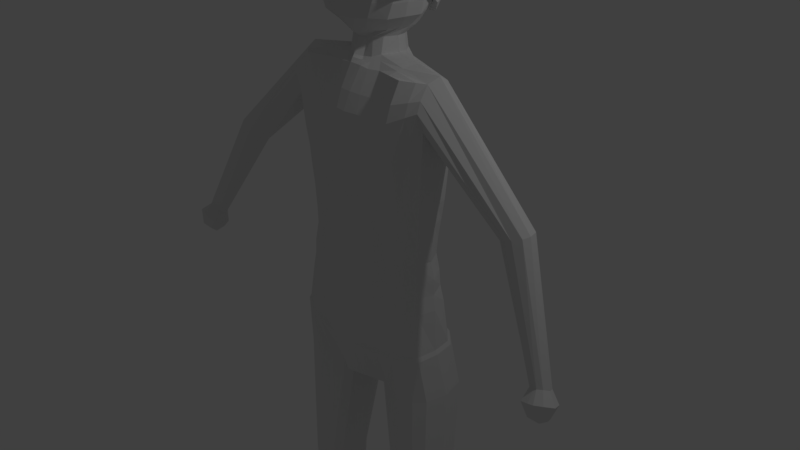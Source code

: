# Source: character.blend  (saved by Blender 2.79.0; exported with 4.5.12 LTS)
import bpy
from mathutils import Matrix  # noqa: F401  (used for matrix-valued properties, if any)

bpy.ops.wm.read_factory_settings(use_empty=True)
scene = bpy.context.scene
scene.name = 'Scene'

# ---- collections
col_collection_1 = bpy.data.collections.new('Collection 1'); scene.collection.children.link(col_collection_1)

# ---- materials (node trees are filled in below, after node groups)
mat_material = bpy.data.materials.new('Material')
mat_material.alpha_threshold = 0.0
mat_material.use_transparent_shadow = False
mat_material.roughness = 0.5
mat_material.line_color = (0.0, 0.0, 0.0, 1.0)

# ---- material node trees

# ---- world
world_world = bpy.data.worlds.new('World'); scene.world = world_world
world_world.color = (0.05088, 0.05088, 0.05088)
world_world.use_sun_shadow = False
world_world.sun_shadow_jitter_overblur = 0.0
world_world.cycles.sampling_method = 'MANUAL'

# ---- cameras
cam_camera = bpy.data.cameras.new('Camera')
cam_camera.clip_end = 100.0
cam_camera.lens = 35.0
cam_camera.sensor_width = 32.0
cam_camera.sensor_height = 18.0
cam_camera.ortho_scale = 7.314
cam_camera.dof.focus_distance = 0.0
cam_camera.dof.aperture_fstop = 128.0

# ---- lights
light_lamp = bpy.data.lights.new('Lamp', 'POINT')
light_lamp.transmission_factor = 0.0
light_lamp.cutoff_distance = 30.0
light_lamp.energy = 100.0
light_lamp.shadow_buffer_clip_start = 1.001
light_lamp.shadow_soft_size = 0.1
light_lamp.shadow_maximum_resolution = 0.006
light_lamp.use_absolute_resolution = True

# ---- meshes
me_cube = bpy.data.meshes.new('Cube')
me_cube.from_pydata([(0.8694, 0.5712, -0.9683), (0.7722, -0.3211, -1.037), (0.0, -0.2268, 2.569), (0.0, 0.5566, 2.596), (0.8551, 0.3898, 1.029), (0.763, -0.2197, 0.9709), (0.7989, -0.2246, 2.524), (0.9058, 0.3746, 2.435), (0.0, 0.6892, -0.9729), (0.0, -0.4952, -1.0), (0.0, 0.5598, 1.0), (0.0, -0.3568, 1.0), (0.8758, 0.4013, 1.68), (0.0, -0.4952, 1.639), (0.7722, -0.3211, 1.602), (0.0, 0.6173, 1.643), (1.069, -0.156, -1.0), (0.0, -0.1752, 2.655), (0.9969, -0.08974, 1.0), (1.042, -0.02875, 2.494), (0.9509, 0.6101, -1.634), (1.069, -0.1171, 1.968), (1.155, -0.07856, -1.676), (1.057, 0.3938, -1.0), (0.0, 0.5352, 2.656), (0.9872, 0.3432, 1.0), (1.027, 0.2994, 2.472), (1.057, 0.3938, 2.012), (1.098, 0.1189, -1.0), (1.057, 0.1281, 0.9978), (1.088, 0.1182, 2.566), (1.098, 0.1189, 1.808), (0.8186, -0.2652, -1.718), (0.9423, -0.08974, 1.0), (0.949, -0.2229, -1.015), (0.5156, 0.1405, 1.764), (0.8927, 0.3703, 2.263), (0.0, 0.5711, 2.314), (1.059, -0.1522, 2.334), (0.2757, 0.3367, 1.846), (2.562, -0.01382, 1.21), (2.521, -0.09816, 1.19), (2.119, 0.02767, 0.9838), (2.206, -0.04373, 1.026), (2.245, 0.1937, 1.056), (2.532, 0.1097, 1.209), (0.8788, 0.4083, 2.125), (0.0, 0.6242, 2.088), (0.0, -0.4567, 2.077), (0.7351, -0.362, 2.045), (1.069, -0.2101, 2.205), (1.047, 0.3491, 2.239), (2.319, -0.1352, 1.107), (2.374, 0.1815, 1.122), (3.178, -0.3027, -0.2647), (3.147, -0.3858, -0.2263), (2.922, -0.3082, -0.341), (2.965, -0.3775, -0.2862), (3.039, -0.4051, -0.2509), (3.069, -0.2133, -0.3222), (3.161, -0.2393, -0.2824), (2.994, -0.2149, -0.3446), (3.275, -0.2521, -0.4195), (3.266, -0.4195, -0.5494), (3.235, -0.5026, -0.5111), (3.01, -0.425, -0.6258), (3.053, -0.4943, -0.5709), (3.127, -0.5219, -0.5356), (3.157, -0.3301, -0.607), (3.249, -0.3561, -0.5671), (3.082, -0.3317, -0.6293), (3.159, -0.4259, -0.6342), (3.303, -0.3589, -0.3897), (2.994, -0.211, -0.5242), (3.12, -0.2083, -0.4866), (3.069, -0.5312, -0.3665), (3.251, -0.4988, -0.3251), (2.944, -0.4848, -0.4259), (2.873, -0.3681, -0.5182), (0.7847, 0.431, -0.0006366), (0.746, -0.253, -0.03373), (0.0, 0.5453, 0.009842), (0.0, -0.4022, -0.05589), (0.9455, -0.08323, -0.0247), (0.8716, 0.4004, -0.01986), (1.025, 0.1576, -0.0202), (1.096, -0.1675, -1.056), (0.7765, -0.3451, -1.095), (0.8825, 0.6059, -1.021), (0.0, 0.7532, -1.074), (0.0, -0.4927, -1.058), (0.338, 0.6483, -0.987), (1.127, 0.1282, -1.056), (0.2946, 0.4887, 2.552), (0.3903, -0.1398, 2.528), (1.083, 0.424, -1.056), (0.0, 0.707, -1.644), (0.0, -0.4016, -1.596), (0.0, 0.5431, -1.676), (1.201, 0.2387, -1.701), (0.0, -0.07856, -1.676), (0.0, 0.2323, -1.676), (1.141, 0.5431, -1.676), (0.3577, -0.4159, -1.013), (0.299, 0.5004, 1.01), (0.3826, -0.286, 0.9898), (0.3998, -0.4019, 1.603), (0.2975, 0.5418, 1.656), (0.2593, 0.007103, 2.661), (0.2422, 0.4173, 2.627), (0.365, 0.6309, -1.747), (0.2966, 0.2592, 2.649), (0.4226, -0.3713, 2.028), (0.3005, 0.5487, 2.101), (0.4693, -0.373, -0.06457), (0.4634, 0.4836, 0.02045), (0.3432, 0.7286, -1.047), (0.3683, -0.4479, -1.07), (0.4024, -0.1303, -1.731), (0.3017, -0.02696, -1.766), (0.3117, 0.5153, -1.773), (0.259, 0.3013, -1.806), (1.163, -0.1096, -3.7), (0.8986, -0.2164, -3.67), (1.205, 0.1665, -3.726), (1.059, 0.5108, -3.695), (1.151, 0.4297, -3.7), (0.6493, 0.4418, -3.68), (0.6786, -0.1882, -3.67), (0.5913, -0.09852, -3.7), (0.602, 0.3613, -3.708), (0.595, 0.1889, -3.7), (1.077, 0.004621, -5.651), (0.8682, -0.05068, -5.615), (1.135, 0.1838, -5.661), (0.9805, 0.4077, -5.632), (1.093, 0.3602, -5.635), (0.7027, 0.3609, -5.622), (0.7551, -0.02131, -5.637), (0.6634, -0.005429, -5.635), (0.6754, 0.2808, -5.643), (0.6606, 0.1666, -5.639), (1.114, 0.04409, -5.957), (0.8648, -0.04892, -5.933), (1.153, 0.2127, -5.983), (0.9851, 0.4585, -5.954), (1.109, 0.4065, -5.957), (0.681, 0.4073, -5.942), (0.6988, -0.02249, -5.935), (0.6379, 0.006095, -5.957), (0.6496, 0.3271, -5.965), (0.6417, 0.1777, -5.961), (1.052, -0.5411, -5.778), (0.9402, -0.5295, -5.747), (0.8475, -0.5008, -5.764), (0.8995, -0.5667, -5.97), (1.154, -0.5233, -5.994), (0.7387, -0.5899, -5.972), (1.042, -0.709, -5.839), (0.9475, -0.7166, -5.826), (0.8948, -0.6911, -5.847), (0.9312, -0.8504, -5.972), (1.108, -0.789, -5.988), (0.8166, -0.8357, -5.972), (0.6538, 0.327, -5.883), (0.6831, 0.411, -5.877), (1.122, 0.03906, -5.896), (0.9891, 0.4568, -5.88), (0.6426, 0.1773, -5.882), (0.6387, 0.005661, -5.878), (1.155, 0.2027, -5.913), (0.6996, -0.02293, -5.856), (1.11, 0.4061, -5.878), (1.164, -0.5139, -5.932), (0.7493, -0.5805, -5.91), (0.9416, -0.8408, -5.933), (1.118, -0.7794, -5.949), (0.827, -0.8261, -5.933), (0.6696, 0.2989, -5.884), (1.066, 0.06145, -5.907), (0.6576, 0.006284, -5.876), (1.137, 0.1987, -5.902), (1.117, -0.4921, -5.922), (1.078, -0.756, -5.939), (0.6995, 0.3842, -5.876), (0.9784, 0.4289, -5.882), (0.655, 0.1815, -5.88), (0.7128, -0.02764, -5.855), (1.095, 0.3783, -5.876), (0.7724, -0.5579, -5.905), (0.9356, -0.7875, -5.929), (0.8436, -0.7728, -5.931), (1.152, 0.2174, -6.031), (1.113, 0.04877, -6.005), (0.9846, 0.4632, -6.002), (1.108, 0.4112, -6.005), (0.679, 0.4255, -5.998), (0.6373, 0.01077, -6.005), (0.6491, 0.3318, -6.013), (0.6412, 0.1824, -6.009), (0.6703, 0.4008, -5.458), (1.146, 0.3999, -5.475), (1.194, 0.1835, -5.5), (0.6337, 0.3205, -5.482), (0.8724, -0.1058, -5.45), (1.13, -0.0349, -5.492), (1.009, 0.4579, -5.471), (0.621, 0.1663, -5.479), (0.6223, -0.0457, -5.475), (0.7294, -0.07153, -5.474), (1.113, 0.3748, -5.464), (0.6606, 0.2954, -5.472), (1.1, -0.01115, -5.479), (0.6488, -0.02003, -5.464), (0.6913, 0.3756, -5.449), (1.157, 0.1838, -5.49), (0.8707, -0.07568, -5.442), (0.9913, 0.4261, -5.461), (0.6499, 0.1952, -5.464), (0.7415, -0.04597, -5.462), (1.017, -0.172, -5.72), (1.114, -0.1653, -5.961), (0.8748, -0.1834, -5.711), (0.8768, -0.2286, -5.946), (0.7126, -0.2194, -5.948), (0.7885, -0.1551, -5.73), (0.7169, -0.2164, -5.875), (1.121, -0.1638, -5.9), (0.7511, -0.2093, -5.861), (1.07, -0.1517, -5.901), (0.6712, 0.287, -5.782), (1.07, 0.02677, -5.814), (0.6592, -0.003469, -5.774), (1.136, 0.1879, -5.8), (1.113, -0.4964, -5.876), (1.08, -0.7374, -5.91), (0.699, 0.3672, -5.761), (0.98, 0.4145, -5.771), (0.6565, 0.1707, -5.778), (0.7268, -0.02555, -5.783), (1.094, 0.3664, -5.774), (0.7857, -0.5398, -5.846), (0.9437, -0.7799, -5.883), (0.8566, -0.7577, -5.895), (0.7589, -0.1924, -5.809), (1.063, -0.148, -5.837), (0.6731, 0.2842, -5.719), (1.073, 0.01667, -5.74), (0.6611, -0.004362, -5.711), (1.136, 0.186, -5.737), (1.11, -0.5003, -5.833), (1.067, -0.7249, -5.879), (0.766, -0.1768, -5.762), (0.7007, 0.3643, -5.697), (0.9802, 0.4114, -5.708), (0.6584, 0.1688, -5.715), (0.7397, -0.02362, -5.717), (1.094, 0.3636, -5.711), (0.8066, -0.5234, -5.797), (0.9534, -0.7673, -5.854), (0.8792, -0.7438, -5.868), (1.06, -0.1459, -5.788), (0.0, -0.08339, 2.85), (0.0, 0.492, 2.876), (0.2593, 0.04733, 2.857), (0.253, 0.3821, 2.841), (0.3113, 0.2243, 2.853), (0.2502, -0.1919, 2.531), (0.1815, 0.543, 2.578), (0.1545, 0.6664, -0.9942), (0.1717, -0.4586, -1.006), (0.1337, 0.5332, 1.005), (0.2284, -0.3139, 0.9955), (0.176, -0.4486, 1.631), (0.1698, 0.6573, -1.688), (0.2735, -0.4023, 2.049), (0.3216, -0.4005, -0.05873), (0.2972, 0.5177, 0.01459), (0.1585, 0.682, -1.058), (0.1815, -0.4654, -1.063), (0.1849, -0.2803, -1.657), (0.1399, -0.05548, -1.716), (0.1444, 0.5307, -1.719), (0.1234, 0.2552, -1.734), (0.1257, 0.5835, 1.648), (0.1785, -0.06349, 2.633), (0.1699, 0.5212, 2.647), (0.1287, 0.5904, 2.093), (0.1631, -0.02752, 2.855), (0.1747, 0.4828, 2.866), (0.06783, 0.5464, 1.002), (0.09203, 0.5497, 2.587), (0.0907, 0.6926, -0.9971), (0.2437, 0.5313, 0.01225), (0.1697, -0.4051, -0.05814), (0.1089, -0.4435, 2.057), (0.09087, 0.6961, -1.668), (0.06126, -0.4814, 1.636), (0.06052, -0.3459, 0.9977), (0.3718, 0.4398, 2.954), (0.6397, 0.4326, 3.479), (0.1538, -0.2132, 2.556), (0.0, -0.1204, 2.872), (0.351, 0.02681, 2.955), (0.401, 0.1621, 2.964), (0.3383, 0.5211, 2.971), (0.0, 0.4762, 2.861), (0.0937, -0.4766, -1.003), (0.4126, 0.3, 2.963), (0.6664, -0.09415, 3.466), (0.6914, 0.04601, 3.461), (0.7078, 0.2413, 3.459), (0.0, -0.3986, 3.451), (0.0, -0.1872, 2.914), (0.263, -0.05362, 2.964), (0.4967, -0.2697, 3.464), (0.0, 0.5794, 2.951), (0.1613, 0.5653, 2.958), (0.1017, 0.7552, -1.084), (0.09397, -0.4785, -1.061), (0.09818, -0.3401, -1.627), (0.07533, -0.06685, -1.696), (0.07761, 0.5368, -1.698), (0.067, 0.2439, -1.705), (0.06376, 0.6001, 1.646), (0.07033, -0.09546, 2.623), (0.08618, 0.5281, 2.651), (0.06527, 0.6071, 2.091), (0.08998, -0.03643, 2.849), (0.08935, 0.4874, 2.871), (0.1852, -0.00677, 2.909), (0.1726, 0.499, 2.917), (0.1423, -0.1195, 2.94), (0.2626, -0.3332, 3.458), (0.08142, 0.5723, 2.954), (0.5125, 0.4775, 3.139), (0.0, 0.6905, 3.155), (0.5118, -0.1274, 3.118), (0.5816, 0.07609, 3.13), (0.6004, 0.3009, 3.128), (0.4578, 0.6076, 3.167), (0.0, -0.3845, 3.12), (0.3565, -0.2758, 3.13), (0.24, 0.6731, 3.157), (0.05141, 0.68, 3.156), (0.1745, -0.3058, 3.111), (0.6017, 0.4877, 3.291), (0.6679, 0.2691, 3.305), (0.1937, -0.3633, 3.293), (0.5922, -0.129, 3.299), (0.6498, 0.05277, 3.307), (0.5404, 0.6193, 3.325), (0.0, -0.4104, 3.295), (0.4333, -0.2857, 3.307), (0.4954, -0.2186, 3.647), (0.0, -0.3658, 3.63), (0.6186, -0.09881, 3.637), (0.2229, -0.3044, 3.637), (0.4528, -0.1923, 3.849), (0.2052, -0.2227, 3.845), (0.0, -0.2913, 3.829), (0.4701, -0.2632, 3.857), (0.4041, -0.05029, 4.094), (0.679, 0.4507, 3.608), (0.6839, 0.4518, 3.433), (0.0, 0.5844, 3.881), (0.0, 0.3846, 4.106), (0.7285, 0.2297, 3.619), (0.7619, 0.2329, 3.411), (0.6405, 0.5142, 3.229), (0.0, 0.7597, 3.256), (0.0, 0.7233, 3.467), (0.5031, 0.1045, 4.094), (0.3951, 0.1185, 4.141), (0.7145, -0.151, 3.418), (0.7431, 0.009419, 3.413), (0.5749, 0.6493, 3.449), (0.5863, 0.5584, 3.622), (0.4694, 0.583, 3.872), (0.4037, 0.3878, 4.102), (0.6613, 0.03578, 3.857), (0.1809, 0.7201, 3.461), (0.4622, 0.7193, 3.457), (0.6598, -0.1563, 3.615), (0.3637, 0.1802, 4.148), (0.5114, 0.2034, 4.093), (0.0, 0.3688, 4.125), (0.0, 0.3314, 4.154), (0.2947, 0.3084, 4.155), (0.4581, 0.362, 4.099), (0.4798, 0.02583, 4.091), (0.2744, 0.07246, 4.161), (0.0, 0.1985, 4.199), (0.0, 0.04347, 4.199), (0.3519, 0.2671, 4.153), (0.247, 0.1547, 4.184), (0.1766, 0.06211, 4.18), (0.1129, 0.3228, 4.168), (0.1062, 0.1531, 4.184), (0.0, -0.03213, 4.137), (0.4821, 0.3037, 4.087), (0.1916, -0.01207, 4.148), (0.1892, 0.3654, 4.138), (0.188, -0.08442, 4.091), (0.0, -0.1184, 4.087), (0.1818, 0.3856, 4.104), (0.1414, 0.7564, 3.254), (0.1463, 0.5815, 3.876), (0.1868, -0.2981, 3.852), (0.5703, 0.6648, 3.268), (0.4758, 0.6513, 3.088), (0.4088, 0.7528, 3.251), (0.2266, 0.727, 3.065), (0.01078, 0.7349, 3.064), (0.0, 0.7479, 3.063), (0.6208, 0.4207, 3.844), (0.0, 0.6722, 3.676), (0.6774, 0.2268, 3.855), (0.5745, 0.5333, 3.867), (0.5047, 0.6683, 3.665), (0.7105, 0.0147, 3.621), (0.6163, -0.1161, 3.852), (0.1794, 0.6684, 3.67), (0.5188, -0.2934, 3.626), (0.0, -0.3754, 3.835), (1.04, 0.304, 2.343), (2.411, -0.1416, 1.144), (2.446, 0.1266, 1.161), (0.0, -0.3771, 2.297), (0.7654, -0.3237, 2.259), (3.086, -0.4187, -0.2342), (3.109, -0.2471, -0.2987), (3.174, -0.5355, -0.5189), (3.197, -0.3639, -0.5834), (3.205, -0.4453, -0.5906), (3.187, -0.2501, -0.4509), (3.148, -0.5389, -0.3423), (0.4101, -0.291, 2.251), (0.2998, 0.499, 2.302), (0.265, -0.3314, 2.264), (0.1541, 0.5464, 2.309), (0.1308, -0.3637, 2.28), (0.07908, 0.5586, 2.312), (0.0, -0.1961, 2.621), (0.9022, -0.1424, 0.9882), (0.9437, -0.1081, 2.506), (1.013, -0.2012, -1.696), (0.949, -0.1997, 1.819), (0.934, -0.2716, 2.14), (0.8375, -0.2021, -0.02234), (0.9667, -0.2394, -1.072), (0.0, -0.2094, -1.644), (0.3424, -0.06882, -1.752), (0.3123, -0.05238, 2.607), (1.05, -0.1999, -3.692), (0.6267, -0.1348, -3.688), (0.9868, -0.06486, -5.64), (0.7005, -0.01186, -5.636), (1.013, 0.006434, -5.947), (0.6625, -0.005479, -5.948), (1.007, -0.5364, -5.765), (1.051, -0.5409, -5.984), (1.004, -0.7121, -5.834), (1.036, -0.8138, -5.981), (1.047, -0.8043, -5.943), (0.6634, -0.005913, -5.869), (0.6799, -0.007449, -5.868), (1.021, -0.7687, -5.935), (0.6657, -0.05616, -5.474), (1.02, -0.1107, -5.478), (1.002, -0.08436, -5.468), (0.6863, -0.03053, -5.463), (1.018, -0.1909, -5.955), (0.9591, -0.1766, -5.717), (1.025, -0.7546, -5.899), (0.6865, -0.01241, -5.778), (0.6929, -0.01216, -5.713), (1.021, -0.7421, -5.869), (0.1581, -0.1465, -1.692), (0.2075, -0.1155, 2.592), (0.08458, -0.1775, -1.668), (0.1041, -0.1431, 2.596), (0.9402, -0.2216, 2.303), (0.5766, 0.474, 1.667), (0.6371, -0.0102, 2.58), (0.621, 0.3604, 2.552), (0.6783, 0.1912, 2.609), (0.5796, 0.4809, 2.112), (0.5875, -0.1807, 2.526), (0.5896, 0.4336, 2.495), (0.5944, 0.6111, -0.978), (0.5577, -0.3701, -1.025), (0.5673, 0.447, 1.019), (0.5661, -0.254, 0.9807), (0.5795, -0.3629, 1.602), (0.676, 0.6545, -1.712), (0.5734, -0.3668, 2.036), (0.6008, -0.3044, -0.05052), (0.6185, 0.4582, 0.01027), (0.6317, 0.703, -1.053), (0.5653, -0.3983, -1.082), (0.6032, -0.1954, -1.725), (0.8735, 0.5268, -3.709), (0.7848, -0.2018, -3.67), (0.8632, 0.4353, -5.648), (0.8097, -0.03548, -5.626), (0.8542, 0.4837, -5.969), (0.7789, -0.03525, -5.934), (0.8675, 0.02443, -5.957), (0.8922, -0.5146, -5.755), (0.8163, -0.5787, -5.971), (0.9202, -0.7034, -5.837), (0.8719, -0.8428, -5.972), (0.8823, -0.8332, -5.933), (0.8572, 0.4849, -5.9), (0.8605, 0.4575, -5.9), (0.888, -0.7799, -5.93), (0.8529, 0.4955, -6.021), (0.867, 0.0291, -6.005), (0.8707, 0.3701, -6.009), (0.8879, 0.1993, -6.02), (0.7984, -0.08809, -5.462), (0.8601, 0.4801, -5.486), (0.8625, 0.4517, -5.477), (0.8039, -0.06031, -5.453), (0.7919, -0.2238, -5.947), (0.8301, -0.1688, -5.721), (0.8986, -0.7684, -5.889), (0.861, 0.4417, -5.787), (0.862, 0.4388, -5.724), (0.915, -0.7552, -5.862), (0.5859, 0.4369, 2.283), (0.5816, -0.3068, 2.255), (0.8316, 0.0002694, -5.948), (0.617, -0.07924, 2.558), (1.051, 0.09367, -6.128), (1.112, 0.1241, -6.193), (0.0, -0.4488, -0.4552), (0.9907, -0.1128, -0.4425), (0.9552, 0.4027, -0.4339), (1.063, 0.1426, -0.4341), (0.8245, 0.4958, -0.4091), (0.7605, -0.2867, -0.4577), (0.0, 0.6134, -0.4048), (0.419, -0.3858, -0.4668), (0.4095, 0.5595, -0.4045), (0.2528, -0.4201, -0.4603), (0.1321, -0.4427, -0.4578), (0.1747, 0.6065, -0.4136), (0.8894, -0.2151, -0.4416), (0.6097, 0.5288, -0.4067), (0.5838, -0.338, -0.4624), (0.7855, 0.3855, 0.4539), (0.7305, -0.2153, 0.4144), (0.0, 0.5107, 0.4491), (0.0, -0.3479, 0.4126), (0.9602, -0.05151, 0.4355), (0.8817, 0.3516, 0.4326), (0.9922, 0.1388, 0.4317), (0.4052, 0.4549, 0.4587), (0.4434, -0.3303, 0.4059), (0.3055, -0.3557, 0.4111), (0.1994, 0.498, 0.4513), (0.1557, -0.3455, 0.4106), (0.8319, -0.159, 0.427), (0.5785, -0.2563, 0.4086), (0.5887, 0.4214, 0.4564), (0.0, -0.3492, 0.1959), (0.9291, -0.05997, 0.2211), (0.8572, 0.3553, 0.2218), (0.98, 0.1416, 0.2211), (0.4591, -0.3234, 0.1885), (0.3247, -0.3482, 0.1937), (0.1834, -0.3493, 0.1938), (0.8171, -0.1663, 0.2178), (0.5856, -0.2602, 0.1962), (0.7706, 0.3859, 0.2409), (0.7259, -0.217, 0.2065), (0.0, 0.4991, 0.2431), (0.438, 0.4439, 0.2526), (0.2379, 0.4865, 0.2452), (0.5985, 0.4159, 0.247), (0.7967, 0.4508, -0.2056), (0.7468, -0.2605, -0.2453), (0.0, 0.5633, -0.1985), (0.4395, 0.5073, -0.1932), (0.219, 0.5532, -0.2015), (0.6119, 0.48, -0.1992), (0.0, -0.4115, -0.2548), (0.9553, -0.09379, -0.2335), (0.9022, 0.3908, -0.227), (1.029, 0.1469, -0.2272), (0.447, -0.3668, -0.2646), (0.2947, -0.3968, -0.2586), (0.1625, -0.4099, -0.2571), (0.8538, -0.2011, -0.2319), (0.5907, -0.3104, -0.2557), (0.822, 0.3878, 0.7553), (0.7475, -0.2176, 0.7059), (0.0, 0.5364, 0.7376), (0.3496, 0.4787, 0.7476), (0.1305, 0.5233, 0.7399), (0.5775, 0.4348, 0.7513), (0.0, -0.3525, 0.7203), (0.9794, -0.07153, 0.7312), (0.9369, 0.3472, 0.7298), (1.026, 0.1332, 0.7282), (0.4116, -0.3071, 0.7117), (0.2651, -0.3338, 0.7172), (0.1059, -0.3457, 0.7181), (0.8687, -0.1503, 0.7209), (0.572, -0.2551, 0.7082)], [(91, 269), (104, 271), (115, 277), (116, 278), (278, 318), (277, 293), (271, 290), (269, 292)], [(493, 5, 14, 494), (481, 443, 2, 301), (610, 444, 5, 598), (25, 4, 12, 27), (442, 37, 3, 291), (532, 429, 6, 488), (548, 292, 8, 543), (609, 298, 11, 603), (425, 36, 7, 26), (0, 23, 95, 88), (290, 10, 15, 324), (23, 28, 92, 95), (482, 38, 19, 445), (444, 18, 21, 447), (606, 29, 18, 604), (108, 111, 266, 264), (291, 3, 24, 326), (597, 4, 25, 605), (34, 1, 87, 450), (425, 26, 45, 427), (29, 25, 27, 31), (18, 29, 31, 21), (31, 27, 44, 42), (326, 24, 263, 329), (605, 25, 29, 606), (307, 9, 90, 319), (52, 43, 57, 58), (40, 41, 55, 54), (50, 21, 43, 52), (21, 31, 42, 43), (26, 30, 40, 45), (30, 19, 41, 40), (38, 50, 52, 426), (426, 52, 58, 430), (45, 40, 54, 60), (27, 51, 53, 44), (447, 21, 50, 448), (27, 12, 46, 51), (494, 14, 49, 496), (324, 15, 47, 327), (72, 76, 64, 63), (436, 75, 67, 432), (62, 72, 63, 69), (73, 74, 68, 70), (42, 44, 61, 56), (427, 45, 60, 431), (43, 42, 56, 57), (44, 53, 59, 61), (434, 433, 69, 63), (432, 434, 63, 64), (66, 65, 71, 67), (65, 70, 68, 71), (75, 77, 66, 67), (78, 73, 70, 65), (435, 62, 69, 433), (77, 78, 65, 66), (57, 56, 78, 77), (431, 60, 62, 435), (56, 61, 73, 78), (58, 57, 77, 75), (61, 59, 74, 73), (60, 54, 72, 62), (430, 58, 75, 436), (54, 55, 76, 72), (590, 84, 85, 591), (582, 79, 84, 590), (591, 85, 83, 589), (594, 294, 82, 588), (580, 293, 81, 578), (595, 449, 80, 583), (92, 86, 22, 99), (450, 87, 32, 446), (95, 92, 99, 102), (319, 90, 97, 320), (490, 0, 88, 499), (28, 16, 86, 92), (480, 320, 97, 451), (323, 321, 100, 101), (296, 322, 98, 96), (322, 323, 101, 98), (499, 88, 20, 495), (88, 95, 102, 20), (102, 99, 124, 126), (120, 110, 127, 130), (495, 20, 125, 502), (121, 120, 130, 131), (500, 117, 118, 501), (581, 498, 115, 579), (596, 497, 114, 592), (483, 107, 113, 487), (273, 106, 112, 275), (491, 103, 117, 500), (485, 109, 111, 486), (489, 93, 109, 485), (486, 111, 108, 484), (492, 104, 107, 483), (611, 493, 105, 607), (550, 490, 91, 545), (439, 437, 94, 267), (531, 438, 93, 489), (534, 453, 94, 488), (272, 105, 106, 273), (522, 206, 135, 504), (469, 204, 133, 456), (203, 200, 137, 140), (201, 202, 134, 136), (501, 118, 128, 503), (99, 22, 122, 124), (119, 121, 131, 129), (20, 102, 126, 125), (446, 32, 123, 454), (452, 119, 129, 455), (169, 168, 151, 149), (514, 167, 145, 506), (473, 222, 153, 460), (164, 165, 147, 150), (208, 207, 141, 139), (202, 205, 132, 134), (521, 209, 138, 505), (468, 208, 139, 457), (206, 201, 136, 135), (207, 203, 140, 141), (149, 151, 199, 197), (145, 146, 195, 194), (506, 145, 194, 517), (533, 507, 148, 459), (170, 166, 142, 144), (261, 220, 152, 250), (465, 169, 149, 459), (167, 172, 146, 145), (168, 164, 150, 151), (172, 170, 144, 146), (510, 155, 161, 512), (174, 157, 163, 177), (472, 221, 156, 461), (226, 224, 157, 174), (526, 225, 154, 509), (525, 223, 155, 510), (464, 175, 161, 463), (513, 177, 163, 512), (460, 153, 159, 462), (250, 152, 158, 251), (461, 156, 162, 463), (509, 154, 160, 511), (156, 173, 176, 162), (516, 191, 177, 513), (467, 190, 175, 464), (228, 226, 174, 189), (189, 174, 177, 191), (188, 181, 170, 172), (186, 178, 164, 168), (185, 188, 172, 167), (466, 180, 169, 465), (221, 227, 173, 156), (181, 179, 166, 170), (178, 184, 165, 164), (515, 185, 167, 514), (180, 186, 168, 169), (232, 238, 186, 180), (528, 237, 185, 515), (230, 236, 184, 178), (233, 231, 179, 181), (475, 232, 180, 466), (237, 240, 188, 185), (238, 230, 178, 186), (240, 233, 181, 188), (241, 189, 191, 243), (244, 228, 189, 241), (474, 242, 190, 467), (527, 243, 191, 516), (173, 182, 183, 176), (227, 229, 182, 173), (519, 520, 199, 198), (517, 519, 198, 196), (520, 518, 197, 199), (151, 150, 198, 199), (146, 144, 192, 195), (144, 142, 193, 192), (150, 147, 196, 198), (508, 149, 197, 518), (218, 211, 203, 207), (217, 210, 201, 206), (471, 213, 208, 468), (524, 219, 209, 521), (215, 212, 205, 202), (213, 218, 207, 208), (210, 215, 202, 201), (211, 214, 200, 203), (470, 216, 204, 469), (523, 217, 206, 522), (502, 125, 217, 523), (454, 123, 216, 470), (130, 127, 214, 211), (126, 124, 215, 210), (129, 131, 218, 213), (124, 122, 212, 215), (503, 128, 219, 524), (455, 129, 213, 471), (125, 126, 210, 217), (131, 130, 211, 218), (166, 179, 229, 227), (239, 187, 228, 244), (142, 166, 227, 221), (187, 171, 226, 228), (507, 143, 223, 525), (505, 138, 225, 526), (171, 148, 224, 226), (458, 142, 221, 472), (247, 132, 220, 261), (456, 133, 222, 473), (179, 231, 245, 229), (256, 239, 244, 252), (530, 260, 243, 527), (477, 259, 242, 474), (252, 244, 241, 258), (258, 241, 243, 260), (257, 249, 233, 240), (255, 246, 230, 238), (254, 257, 240, 237), (476, 248, 232, 475), (249, 247, 231, 233), (246, 253, 236, 230), (529, 254, 237, 528), (248, 255, 238, 232), (182, 234, 235, 183), (229, 245, 234, 182), (139, 141, 255, 248), (504, 135, 254, 529), (140, 137, 253, 246), (134, 132, 247, 249), (457, 139, 248, 476), (135, 136, 257, 254), (141, 140, 246, 255), (136, 134, 249, 257), (154, 258, 260, 160), (225, 252, 258, 154), (462, 159, 259, 477), (511, 160, 260, 530), (138, 256, 252, 225), (231, 247, 261, 245), (234, 250, 251, 235), (245, 261, 250, 234), (328, 288, 303, 330), (111, 109, 265, 266), (285, 108, 264, 288), (325, 285, 288, 328), (288, 264, 304, 303), (298, 272, 273, 297), (441, 439, 267, 301), (297, 273, 275, 295), (120, 121, 283, 282), (110, 120, 282, 274), (121, 119, 281, 283), (452, 118, 280, 478), (117, 279, 280, 118), (110, 296, 318, 116), (592, 114, 276, 593), (107, 284, 287, 113), (103, 270, 279, 117), (109, 286, 289, 265), (93, 268, 286, 109), (545, 91, 292, 548), (607, 105, 272, 608), (107, 104, 290, 324), (438, 440, 268, 93), (453, 479, 267, 94), (347, 346, 300, 311), (340, 305, 317, 343), (349, 350, 310, 309), (350, 347, 311, 310), (349, 309, 315, 353), (265, 289, 305, 299), (329, 263, 306, 331), (266, 265, 299, 308), (264, 266, 308, 304), (348, 353, 315, 333), (330, 303, 314, 332), (331, 306, 316, 334), (305, 331, 334, 317), (369, 409, 410), (302, 330, 332, 313), (352, 348, 333, 312), (369, 368, 364), (289, 329, 331, 305), (423, 383, 374), (89, 318, 296, 96), (8, 292, 318, 89), (13, 297, 295, 48), (428, 441, 301, 2), (11, 298, 297, 13), (17, 325, 328, 262), (262, 328, 330, 302), (282, 283, 323, 322), (274, 282, 322, 296), (283, 281, 321, 323), (478, 280, 320, 480), (279, 319, 320, 280), (593, 276, 294, 594), (284, 324, 327, 287), (270, 307, 319, 279), (286, 326, 329, 289), (268, 291, 326, 286), (116, 318, 292, 91), (608, 272, 298, 609), (579, 115, 293, 580), (440, 442, 291, 268), (479, 481, 301, 267), (313, 332, 345, 341), (317, 334, 344, 343), (334, 316, 336, 344), (332, 314, 342, 345), (303, 337, 342, 314), (299, 305, 340, 335), (304, 308, 339, 338), (303, 304, 338, 337), (423, 408, 361), (308, 299, 335, 339), (311, 300, 364, 368), (341, 345, 348, 352), (340, 343, 412, 410), (311, 346, 369, 368), (345, 342, 353, 348), (337, 349, 353, 342), (335, 340, 351, 346), (338, 339, 347, 350), (337, 338, 350, 349), (339, 335, 346, 347), (312, 333, 357, 355), (300, 346, 369, 364), (351, 340, 410, 409), (356, 309, 374, 383), (309, 354, 423, 374), (309, 310, 375, 374), (354, 359, 408, 423), (333, 315, 354, 357), (359, 358, 361, 408), (315, 309, 356, 354), (355, 357, 359, 360), (344, 336, 414, 413), (343, 344, 413, 412), (346, 351, 409, 369), (358, 354, 423, 361), (354, 356, 383, 423), (360, 359, 408, 424), (357, 354, 358, 359), (310, 311, 368, 375), (340, 346, 369, 410), (387, 397, 402, 386), (391, 396, 401, 390), (390, 401, 403, 362), (386, 402, 405, 366), (361, 421, 390, 362), (380, 417, 385, 372), (408, 361, 362, 403), (417, 415, 400, 385), (369, 409, 376, 364), (415, 418, 389, 400), (407, 365, 366, 405), (421, 380, 372, 390), (406, 370, 371, 381), (418, 378, 379, 389), (388, 394, 400, 389), (373, 391, 390, 372), (398, 392, 393, 396), (397, 387, 392, 398), (394, 388, 395, 384), (384, 395, 391, 373), (397, 388, 389, 402), (396, 393, 399, 401), (394, 384, 385, 400), (384, 373, 372, 385), (401, 399, 404, 403), (402, 389, 379, 405), (388, 397, 398, 395), (395, 398, 396, 391), (411, 406, 381, 382), (378, 407, 405, 379), (424, 408, 403, 404), (409, 410, 412, 411), (376, 409, 411, 382), (412, 413, 406, 411), (413, 414, 370, 406), (382, 381, 422, 419), (376, 382, 419, 377), (374, 375, 420, 383), (381, 371, 416, 422), (364, 376, 377, 363), (368, 364, 363, 367), (375, 368, 367, 420), (419, 422, 407, 378), (377, 419, 378, 418), (383, 420, 380, 421), (422, 416, 365, 407), (363, 377, 418, 415), (367, 363, 415, 417), (420, 367, 417, 380), (423, 383, 421, 361), (287, 327, 442, 440), (48, 295, 441, 428), (113, 287, 440, 438), (295, 275, 439, 441), (487, 113, 438, 531), (275, 112, 437, 439), (55, 430, 436, 76), (59, 431, 435, 74), (74, 435, 433, 68), (67, 71, 434, 432), (71, 68, 433, 434), (53, 427, 431, 59), (76, 436, 432, 64), (41, 426, 430, 55), (19, 38, 426, 41), (51, 425, 427, 53), (448, 50, 38, 482), (51, 46, 36, 425), (496, 49, 429, 532), (327, 47, 37, 442), (49, 448, 482, 429), (285, 325, 481, 479), (281, 478, 480, 321), (108, 285, 479, 453), (119, 452, 478, 281), (158, 462, 477, 251), (138, 457, 476, 256), (256, 476, 475, 239), (251, 477, 474, 235), (132, 456, 473, 220), (143, 458, 472, 223), (128, 455, 471, 219), (122, 454, 470, 212), (212, 470, 469, 205), (219, 471, 468, 209), (235, 474, 467, 183), (239, 475, 466, 187), (187, 466, 465, 171), (183, 467, 464, 176), (155, 461, 463, 161), (152, 460, 462, 158), (176, 464, 463, 162), (223, 472, 461, 155), (171, 465, 459, 148), (508, 533, 459, 149), (209, 468, 457, 138), (220, 473, 460, 152), (118, 452, 455, 128), (22, 446, 454, 122), (205, 469, 456, 132), (484, 108, 453, 534), (321, 480, 451, 100), (86, 450, 446, 22), (589, 83, 449, 595), (14, 447, 448, 49), (16, 34, 450, 86), (5, 444, 447, 14), (429, 482, 445, 6), (604, 18, 444, 610), (325, 17, 443, 481), (19, 484, 534, 445), (142, 458, 533, 508), (112, 496, 532, 437), (46, 487, 531, 36), (159, 511, 530, 259), (137, 504, 529, 253), (253, 529, 528, 236), (259, 530, 527, 242), (133, 505, 526, 222), (148, 507, 525, 224), (123, 503, 524, 216), (127, 502, 523, 214), (214, 523, 522, 200), (216, 524, 521, 204), (142, 508, 518, 193), (192, 193, 518, 520), (194, 195, 519, 517), (195, 192, 520, 519), (242, 527, 516, 190), (236, 528, 515, 184), (184, 515, 514, 165), (190, 516, 513, 175), (153, 509, 511, 159), (175, 513, 512, 161), (224, 525, 510, 157), (222, 526, 509, 153), (157, 510, 512, 163), (458, 143, 507, 533), (147, 506, 517, 196), (204, 521, 505, 133), (165, 514, 506, 147), (32, 501, 503, 123), (200, 522, 504, 137), (445, 534, 488, 6), (36, 531, 489, 7), (541, 0, 490, 550), (598, 5, 493, 611), (4, 492, 483, 12), (30, 486, 484, 19), (7, 489, 485, 26), (26, 485, 486, 30), (1, 491, 500, 87), (12, 483, 487, 46), (583, 80, 497, 596), (576, 79, 498, 581), (87, 500, 501, 32), (110, 495, 502, 127), (116, 499, 495, 110), (91, 490, 499, 116), (106, 494, 496, 112), (437, 532, 488, 94), (105, 493, 494, 106), (1, 542, 551, 491), (582, 541, 550, 587), (16, 538, 549, 34), (270, 546, 547, 307), (585, 545, 548, 586), (103, 544, 546, 270), (587, 550, 545, 585), (491, 551, 544, 103), (34, 549, 542, 1), (307, 547, 537, 9), (28, 540, 538, 16), (0, 541, 539, 23), (23, 539, 540, 28), (586, 548, 543, 584), (597, 552, 566, 602), (577, 553, 565, 575), (568, 556, 564, 574), (600, 559, 562, 601), (572, 561, 563, 573), (571, 560, 561, 572), (575, 565, 560, 571), (602, 566, 559, 600), (601, 562, 554, 599), (569, 557, 558, 570), (576, 552, 557, 569), (570, 558, 556, 568), (573, 563, 555, 567), (574, 564, 553, 577), (449, 574, 577, 80), (294, 573, 567, 82), (85, 570, 568, 83), (79, 576, 569, 84), (84, 569, 570, 85), (497, 575, 571, 114), (114, 571, 572, 276), (276, 572, 573, 294), (83, 568, 574, 449), (80, 577, 575, 497), (552, 576, 581, 566), (559, 579, 580, 562), (566, 581, 579, 559), (562, 580, 578, 554), (293, 586, 584, 81), (498, 587, 585, 115), (115, 585, 586, 293), (79, 582, 587, 498), (542, 583, 596, 551), (538, 589, 595, 549), (546, 593, 594, 547), (544, 592, 593, 546), (551, 596, 592, 544), (549, 595, 583, 542), (547, 594, 588, 537), (540, 591, 589, 538), (541, 582, 590, 539), (539, 590, 591, 540), (290, 601, 599, 10), (492, 602, 600, 104), (104, 600, 601, 290), (4, 597, 602, 492), (553, 598, 611, 565), (556, 604, 610, 564), (561, 608, 609, 563), (560, 607, 608, 561), (565, 611, 607, 560), (557, 605, 606, 558), (552, 597, 605, 557), (558, 606, 604, 556), (563, 609, 603, 555), (564, 610, 598, 553)])
me_cube.materials.append(mat_material)
me_cube.use_remesh_preserve_volume = False
me_cube.use_remesh_preserve_attributes = False
me_cube.use_mirror_vertex_groups = False
me_cube.update()

# ---- objects
ob_cube = bpy.data.objects.new('Cube', me_cube)
ob_lamp = bpy.data.objects.new('Lamp', light_lamp)
ob_camera = bpy.data.objects.new('Camera', cam_camera)

# ---- transforms, parenting, visibility, modifiers, constraints
ob_cube.location = (0.0, 0.0, 0.0)
ob_cube.lock_rotations_4d = False
ob_cube.empty_display_type = 'ARROWS'
ob_cube.lineart.crease_threshold = 0.0
_m = ob_cube.modifiers.new('Mirror', 'MIRROR')
_m.use_clip = True
ob_lamp.location = (4.076, 1.005, 5.904)
ob_lamp.rotation_euler = (0.6503, 0.05522, 1.866)
ob_lamp.lock_rotations_4d = False
ob_lamp.empty_display_type = 'ARROWS'
ob_lamp.color = (0.0, 0.0, 0.0, 0.0)
ob_lamp.lineart.crease_threshold = 0.0
ob_camera.location = (7.481, -6.508, 5.344)
ob_camera.rotation_euler = (1.109, 0.0, 0.8149)
ob_camera.lock_rotations_4d = False
ob_camera.empty_display_type = 'ARROWS'
ob_camera.color = (0.0, 0.0, 0.0, 0.0)
ob_camera.display_type = 'WIRE'
ob_camera.lineart.crease_threshold = 0.0

# ---- collection membership
col_collection_1.objects.link(ob_cube)
col_collection_1.objects.link(ob_lamp)
col_collection_1.objects.link(ob_camera)

# ---- scene / render settings (as saved in the file)
scene.camera = ob_camera
scene.frame_start = 1; scene.frame_end = 250; scene.frame_set(2)
scene.render.engine = 'BLENDER_EEVEE_NEXT'
scene.render.resolution_percentage = 50
scene.render.dither_intensity = 0.0
scene.cycles.use_denoising = False
scene.cycles.samples = 128
scene.cycles.sampling_pattern = 'TABULATED_SOBOL'
scene.cycles.use_adaptive_sampling = False
scene.cycles.use_light_tree = False
scene.cycles.blur_glossy = 0.0
scene.cycles.sample_clamp_indirect = 0.0
scene.view_settings.view_transform = 'Standard'
bpy.context.view_layer.update()
